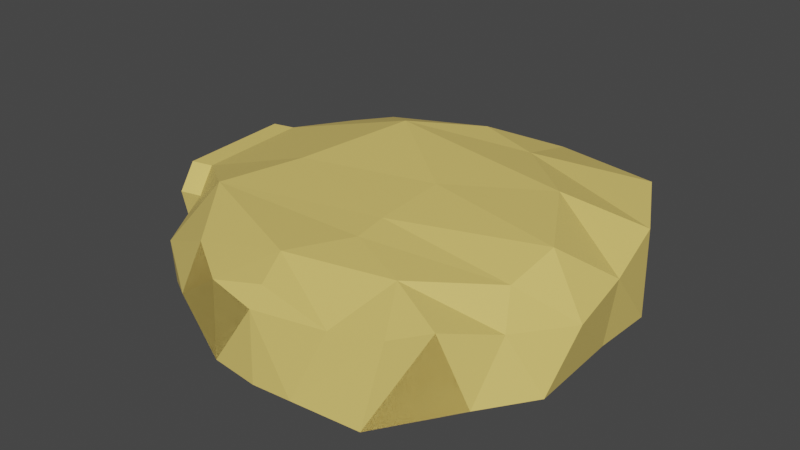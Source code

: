 # Source: room1.blend  (saved by Blender 2.80.75; exported with 4.5.12 LTS)
import bpy
from mathutils import Matrix  # noqa: F401  (used for matrix-valued properties, if any)

bpy.ops.wm.read_factory_settings(use_empty=True)
scene = bpy.context.scene
scene.name = 'Scene'

# ---- collections
col_collection = bpy.data.collections.new('Collection'); scene.collection.children.link(col_collection)
col_tonel = bpy.data.collections.new('tonel'); scene.collection.children.link(col_tonel)

# ---- materials (node trees are filled in below, after node groups)
mat_material = bpy.data.materials.new('Material')
mat_material.use_transparent_shadow = False

# ---- material node trees
mat_material.use_nodes = True; mat_material.node_tree.nodes.clear()
_N = mat_material.node_tree.nodes; _L = mat_material.node_tree.links
n0 = _N.new('ShaderNodeOutputMaterial'); n0.name = 'Material Output'; n0.location = (300, 300)
n1 = _N.new('ShaderNodeBsdfPrincipled'); n1.name = 'Principled BSDF'; n1.location = (10, 300)
n1.distribution = 'GGX'
n1.subsurface_method = 'BURLEY'
n1.inputs[0].default_value = (0.8, 0.5987, 0.1597, 1.0)
n1.inputs[3].default_value = 1.45
n1.inputs[27].default_value = (0.0, 0.0, 0.0, 1.0)
n1.inputs[28].default_value = 1.0
_L.new(n1.outputs[0], n0.inputs[0])
n0.is_active_output = True

# ---- world
world_world = bpy.data.worlds.new('World'); scene.world = world_world
world_world.use_nodes = True; world_world.node_tree.nodes.clear()
_N = world_world.node_tree.nodes; _L = world_world.node_tree.links
n0 = _N.new('ShaderNodeOutputWorld'); n0.name = 'World Output'; n0.location = (300, 300)
n1 = _N.new('ShaderNodeBackground'); n1.name = 'Background'; n1.location = (10, 300)
n1.inputs[0].default_value = (0.05088, 0.05088, 0.05088, 1.0)
_L.new(n1.outputs[0], n0.inputs[0])
n0.is_active_output = True
world_world.color = (0.05088, 0.05088, 0.05088)
world_world.use_sun_shadow = False
world_world.sun_shadow_jitter_overblur = 0.0

# ---- meshes
me_icosphere = bpy.data.meshes.new('Icosphere')
me_icosphere.from_pydata([(0.25, -0.9502, -0.02803), (-1.398, -1.601, 0.1022), (1.549, -0.592, -0.04107), (1.228, -0.08683, -0.1084), (-2.145, -0.252, -0.1009), (1.437, -1.544, 1.187), (1.805, -0.2388, 1.188), (-0.7303, -0.08683, 1.054), (-1.609, -0.9632, 1.457), (0.07977, -0.9479, 1.567), (0.2512, -1.564, -0.04501), (-0.5506, -1.252, -0.1763), (-1.447, -0.9327, -0.08417), (-0.6083, -0.6461, 0.1468), (1.026, -0.9617, -0.131), (1.23, -1.572, -0.05083), (0.4292, -0.4465, -0.04449), (1.689, -0.2051, 0.008076), (-0.8455, -0.08683, -0.1073), (-1.648, -1.501, 0.954), (-2.237, -0.2657, 0.6292), (2.796, -1.384, 0.5481), (1.236, -0.0868, 0.6255), (2.393, -0.3214, 1.16), (-1.003, -0.08684, 0.6395), (-1.141, -1.433, 1.29), (2.171, -0.9849, 1.381), (1.042, -0.08685, 1.128), (-1.511, -0.335, 1.377), (-0.3129, -1.448, 1.485), (-1.06, -0.9488, 1.488), (1.108, -1.257, 1.485), (1.384, -0.5728, 1.681), (-0.3129, -0.4479, 1.485), (3.205, -1.307, -0.1544), (3.017, -0.6311, 1.154), (3.273, -0.9539, -0.1645), (1.954, -1.093, 0.1165), (3.023, -0.6783, -0.04335), (3.362, -1.165, 0.6508), (2.656, -0.3068, 0.1056), (2.644, -1.397, 1.26), (3.259, -0.9638, 1.095), (2.403, -0.7611, 1.481), (-1.924, -1.022, 0.01855), (-3.208, -0.8849, 0.9954), (-3.277, -1.044, -0.0003461), (-3.198, -0.7186, -0.04922), (-2.102, -1.468, 0.04562), (-3.072, -1.264, -0.1198), (-3.203, -0.7373, 1.174), (-2.42, -1.4, 1.176), (-2.048, -1.198, 1.379), (-2.661, -0.5428, 1.199), (-2.506, -0.8524, 1.457), (-2.506, -0.8524, 1.457), (-2.048, -1.198, 1.379), (-2.506, -0.8524, 1.457), (-2.661, -0.5428, 1.199), (-2.506, -0.8524, 1.457), (-3.045, -0.5435, 0.5844), (-3.203, -0.7373, 1.174), (-2.661, -0.5428, 1.199), (-3.045, -0.5435, 0.5844), (-1.924, -1.022, 0.01855), (-3.208, -0.8849, 0.9954), (-3.277, -1.044, -0.0003461), (-3.198, -0.7186, -0.04922), (-2.102, -1.468, 0.04562), (-3.072, -1.264, -0.1198), (-3.203, -0.7373, 1.174), (-2.42, -1.4, 1.176), (-2.048, -1.198, 1.379), (-2.661, -0.5428, 1.199), (-2.506, -0.8524, 1.457), (-2.506, -0.8524, 1.457), (-2.048, -1.198, 1.379), (-2.506, -0.8524, 1.457), (-2.661, -0.5428, 1.199), (-2.506, -0.8524, 1.457), (-3.045, -0.5435, 0.5844), (-3.203, -0.7373, 1.174), (-2.661, -0.5428, 1.199), (-3.045, -0.5435, 0.5844), (-1.648, -1.501, 0.954), (-1.398, -1.601, 0.1022), (-1.141, -1.433, 1.29), (-2.048, -1.198, 1.379), (-2.42, -1.4, 1.176), (-3.072, -1.264, -0.1198), (-2.102, -1.468, 0.04562), (-1.648, -1.501, 0.954), (-2.048, -1.198, 1.379), (-3.299, -0.9004, -0.03014), (-3.277, -1.044, -0.0003461), (-3.198, -0.7186, -0.04922), (-3.299, -0.9004, -0.03014), (-3.208, -0.8849, 0.9954), (-3.299, -0.9004, -0.03014), (-3.078, -0.9091, 1.321), (-3.062, -1.149, 1.076), (-0.7043, -1.611, 0.8267), (-2.876, -1.315, 1.146), (-3.078, -0.9091, 1.321), (-3.062, -1.149, 1.076), (0.3825, -1.581, 0.9383), (-2.876, -1.315, 1.146), (-0.7043, -1.611, 0.8267), (0.3825, -1.581, 0.9383), (2.171, -0.9849, 1.381), (2.644, -1.397, 1.26), (1.152, -0.005766, -0.1102), (-0.8063, -0.005767, 1.053), (-0.9215, -0.005767, -0.1091), (1.16, -0.005738, 0.6238), (-1.079, -0.005774, 0.6377), (0.9661, -0.005782, 1.126)], [(65, 97), (96, 98), (79, 99), (92, 100), (88, 102), (99, 103), (100, 104), (102, 106), (29, 105), (101, 107), (105, 108), (26, 109), (41, 110)], [(0, 11, 10), (1, 11, 12), (0, 10, 14), (0, 14, 16), (0, 16, 13), (3, 17, 22), (4, 18, 24), (4, 24, 20), (6, 23, 32), (7, 27, 33), (8, 28, 30), (30, 33, 9), (30, 28, 33), (28, 7, 33), (33, 32, 9), (33, 27, 32), (27, 6, 32), (32, 31, 9), (32, 26, 31), (26, 5, 31), (31, 29, 9), (29, 30, 9), (29, 25, 30), (25, 8, 30), (20, 24, 28), (24, 7, 28), (22, 6, 27), (43, 26, 32), (68, 71, 88, 90), (22, 23, 6), (22, 17, 23), (17, 40, 23), (13, 18, 4), (13, 16, 18), (16, 3, 18), (16, 17, 3), (16, 14, 17), (14, 2, 17), (14, 15, 2), (14, 10, 15), (12, 13, 4), (12, 11, 13), (11, 0, 13), (17, 2, 40), (40, 2, 38), (38, 2, 36), (35, 43, 23), (23, 38, 35), (39, 34, 21), (41, 39, 21), (2, 15, 37), (37, 15, 34), (15, 21, 34), (2, 37, 36), (21, 5, 41), (42, 26, 43), (109, 110, 5), (44, 47, 46), (48, 46, 49), (46, 48, 44), (49, 51, 48), (45, 47, 50), (58, 62, 63, 60), (50, 60, 63, 61), (63, 62, 61), (50, 61, 62), (47, 63, 61), (64, 66, 67), (69, 68, 90, 89), (68, 69, 66), (72, 76, 77, 79, 87), (84, 91, 86), (91, 84, 88), (66, 64, 68), (19, 1, 85, 84), (65, 70, 67), (87, 86, 92), (88, 87, 92), (85, 10, 11), (78, 80, 83, 82), (70, 81, 83, 80), (83, 82, 81), (70, 82, 81), (67, 81, 83), (61, 81, 67, 47), (58, 60, 80, 78), (51, 52, 72, 71), (62, 58, 78, 82), (57, 59, 79, 77), (57, 77, 75, 55), (53, 73, 70, 50), (62, 82, 70, 50), (50, 70, 80, 60), (53, 58, 78, 73), (48, 51, 71, 68), (50, 47, 67, 70), (59, 58, 78, 79), (47, 44, 64, 67), (47, 67, 83, 63), (56, 57, 77, 76), (54, 55, 75, 74), (44, 48, 68, 64), (52, 56, 76, 72), (8, 25, 86), (1, 12, 85), (89, 90, 88), (101, 85, 91), (25, 19, 84, 86), (71, 72, 87, 88), (79, 8, 87), (64, 90, 12), (88, 84, 90), (90, 84, 85), (90, 85, 12), (64, 12, 67), (12, 4, 67), (4, 83, 67), (4, 20, 83), (83, 20, 82), (20, 28, 82), (28, 79, 82), (8, 79, 28), (87, 8, 86), (88, 92, 91), (91, 92, 86), (98, 94, 95), (93, 96, 95, 67), (66, 94, 96, 93), (97, 94, 98), (98, 95, 97), (81, 79, 103), (79, 92, 104, 103), (104, 92, 106), (88, 106, 92), (89, 106, 88), (81, 82, 79), (103, 97, 81), (89, 94, 106), (94, 104, 106), (103, 104, 97), (104, 94, 97), (85, 101, 10), (86, 107, 91), (108, 10, 107), (107, 86, 29), (107, 29, 108), (29, 31, 108), (5, 108, 31), (21, 15, 5), (108, 5, 15), (15, 10, 108), (37, 34, 36), (35, 42, 43), (41, 42, 39), (34, 39, 36), (39, 42, 36), (38, 36, 35), (42, 35, 36), (110, 109, 42), (38, 23, 40), (32, 23, 43), (22, 114, 111, 3), (3, 111, 113, 18), (7, 112, 116, 27), (24, 115, 112, 7), (18, 113, 115, 24), (27, 116, 114, 22)])
_uv = me_icosphere.uv_layers.new(name='UVMap')
_uv.uv.foreach_set('vector', [0.8182, 0.0, 0.7727, 0.07873, 0.8636, 0.07873, 0.7273, 0.1575, 0.6818, 0.07873, 0.6364, 0.1575, 0.09091, 0.0, 0.04545, 0.07873, 0.1364, 0.07873, 0.2727, 0.0, 0.2273, 0.07873, 0.3182, 0.07873, 0.4545, 0.0, 0.4091, 0.07873, 0.5, 0.07873, 0.3636, 0.1575, 0.2727, 0.1575, 0.3182, 0.2362, 0.5455, 0.1575, 0.4545, 0.1575, 0.5, 0.2362, 0.5455, 0.1575, 0.5, 0.2362, 0.5909, 0.2362, 0.2727, 0.3149, 0.2273, 0.2362, 0.3182, 0.3937, 0.4545, 0.3149, 0.3636, 0.3149, 0.4091, 0.3937, 0.6364, 0.3149, 0.5455, 0.3149, 0.5909, 0.3937, 0.5909, 0.3937, 0.5, 0.3937, 0.5455, 0.4724, 0.5909, 0.3937, 0.5455, 0.3149, 0.5, 0.3937, 0.5455, 0.3149, 0.4545, 0.3149, 0.5, 0.3937, 0.4091, 0.3937, 0.3182, 0.3937, 0.3636, 0.4724, 0.4091, 0.3937, 0.3636, 0.3149, 0.3182, 0.3937, 0.3636, 0.3149, 0.2727, 0.3149, 0.3182, 0.3937, 0.2273, 0.3937, 0.1364, 0.3937, 0.1818, 0.4724, 0.2273, 0.3937, 0.443, 0.3432, 0.1364, 0.3937, 0.443, 0.3432, 0.09091, 0.3149, 0.1364, 0.3937, 0.9545, 0.3937, 0.8636, 0.3937, 0.9091, 0.4724, 0.7727, 0.3937, 0.6818, 0.3937, 0.7273, 0.4724, 0.7727, 0.3937, 0.7273, 0.3149, 0.6818, 0.3937, 0.7273, 0.3149, 0.6364, 0.3149, 0.6818, 0.3937, 0.5909, 0.2362, 0.5, 0.2362, 0.5455, 0.3149, 0.5, 0.2362, 0.4545, 0.3149, 0.5455, 0.3149, 0.3182, 0.2362, 0.2727, 0.3149, 0.3636, 0.3149, 0.9545, 0.3937, 0.443, 0.3432, 0.2273, 0.3937, 0.1364, 0.07873, 0.1364, 0.2362, 0.1364, 0.2362, 0.1364, 0.07873, 0.3182, 0.2362, 0.2273, 0.2362, 0.2727, 0.3149, 0.3182, 0.2362, 0.2727, 0.1575, 0.2273, 0.2362, 0.2727, 0.1575, 0.0, 0.0, 0.2273, 0.2362, 0.5, 0.07873, 0.4545, 0.1575, 0.5455, 0.1575, 0.5, 0.07873, 0.4091, 0.07873, 0.4545, 0.1575, 0.4091, 0.07873, 0.3636, 0.1575, 0.4545, 0.1575, 0.3182, 0.07873, 0.2727, 0.1575, 0.3636, 0.1575, 0.3182, 0.07873, 0.2273, 0.07873, 0.2727, 0.1575, 0.2273, 0.07873, 0.1818, 0.1575, 0.2727, 0.1575, 0.1364, 0.07873, 0.09091, 0.1575, 0.1818, 0.1575, 0.1364, 0.07873, 0.04545, 0.07873, 0.09091, 0.1575, 0.6364, 0.1575, 0.5909, 0.07873, 0.5455, 0.1575, 0.6364, 0.1575, 0.6818, 0.07873, 0.5909, 0.07873, 0.6818, 0.07873, 0.6364, 0.0, 0.5909, 0.07873, 0.2727, 0.1575, 0.1818, 0.1575, 0.0, 0.0, 0.0, 0.0, 0.1818, 0.1575, 0.0, 0.0, 0.0, 0.0, 0.1818, 0.1575, 0.04545, 0.07873, 1.0, 0.3149, 0.9545, 0.3937, 0.0, 0.0, 0.0, 0.0, 0.09091, 0.1575, 1.0, 0.3149, 0.4079, 0.1703, 0.7273, 0.1575, 0.1364, 0.2362, 0.7273, 0.3149, 0.4079, 0.1703, 0.0, 0.0, 0.1818, 0.1575, 0.09091, 0.1575, 0.7727, 0.07873, 0.7727, 0.07873, 0.09091, 0.1575, 0.7273, 0.1575, 0.09091, 0.1575, 0.1364, 0.2362, 0.7273, 0.1575, 0.1818, 0.1575, 0.7727, 0.07873, 0.04545, 0.07873, 0.0, 0.0, 0.09091, 0.3149, 0.7273, 0.3149, 0.8636, 0.3937, 0.443, 0.3432, 0.9545, 0.3937, 0.0, 0.0, 0.0, 0.0, 0.0, 0.0, 0.8182, 0.0, 0.7727, 0.07873, 0.8636, 0.07873, 0.1364, 0.07873, 0.04545, 0.07873, 0.09091, 0.1575, 0.04545, 0.07873, 0.1364, 0.07873, 0.8182, 0.0, 0.09091, 0.1575, 0.1364, 0.2362, 0.1364, 0.07873, 0.7273, 0.1575, 0.7727, 0.07873, 0.6818, 0.2362, 0.0, 0.0, 0.0, 0.0, 0.0, 0.0, 0.0, 0.0, 0.0, 0.0, 0.0, 0.0, 0.0, 0.0, 0.0, 0.0, 0.0, 0.0, 0.0, 0.0, 0.0, 0.0, 0.0, 0.0, 0.0, 0.0, 0.0, 0.0, 0.0, 0.0, 0.0, 0.0, 0.0, 0.0, 0.8182, 0.0, 0.8636, 0.07873, 0.7727, 0.07873, 0.09091, 0.1575, 0.1364, 0.07873, 0.1364, 0.07873, 0.09091, 0.1575, 0.1364, 0.07873, 0.09091, 0.1575, 0.04545, 0.07873, 0.9545, 0.3937, 0.0, 0.0, 0.0, 0.0, 0.0, 0.0, 0.9545, 0.3937, 0.0, 0.0, 0.0, 0.0, 0.0, 0.0, 0.0, 0.0, 0.0, 0.0, 0.0, 0.0, 0.04545, 0.07873, 0.8182, 0.0, 0.1364, 0.07873, 0.0, 0.0, 0.0, 0.0, 0.0, 0.0, 0.0, 0.0, 0.7273, 0.1575, 0.6818, 0.2362, 0.7727, 0.07873, 0.0, 0.0, 0.0, 0.0, 0.0, 0.0, 0.0, 0.0, 0.9545, 0.3937, 0.0, 0.0, 0.0, 0.0, 0.8636, 0.07873, 0.7727, 0.07873, 0.0, 0.0, 0.0, 0.0, 0.0, 0.0, 0.0, 0.0, 0.0, 0.0, 0.0, 0.0, 0.0, 0.0, 0.0, 0.0, 0.0, 0.0, 0.0, 0.0, 0.0, 0.0, 0.0, 0.0, 0.0, 0.0, 0.0, 0.0, 0.0, 0.0, 0.0, 0.0, 0.0, 0.0, 0.0, 0.0, 0.0, 0.0, 0.0, 0.0, 0.0, 0.0, 0.0, 0.0, 0.0, 0.0, 0.0, 0.0, 0.0, 0.0, 0.1364, 0.2362, 0.9545, 0.3937, 0.9545, 0.3937, 0.1364, 0.2362, 0.0, 0.0, 0.0, 0.0, 0.0, 0.0, 0.0, 0.0, 0.0, 0.0, 0.0, 0.0, 0.0, 0.0, 0.0, 0.0, 0.0, 0.0, 0.0, 0.0, 0.0, 0.0, 0.0, 0.0, 0.0, 0.0, 0.0, 0.0, 0.6818, 0.2362, 0.6818, 0.2362, 0.0, 0.0, 0.0, 0.0, 0.0, 0.0, 0.0, 0.0, 0.0, 0.0, 0.0, 0.0, 0.0, 0.0, 0.0, 0.0, 0.0, 0.0, 0.0, 0.0, 0.0, 0.0, 0.0, 0.0, 0.1364, 0.07873, 0.1364, 0.2362, 0.1364, 0.2362, 0.1364, 0.07873, 0.6818, 0.2362, 0.7727, 0.07873, 0.7727, 0.07873, 0.6818, 0.2362, 0.0, 0.0, 0.0, 0.0, 0.0, 0.0, 0.0, 0.0, 0.7727, 0.07873, 0.8182, 0.0, 0.8182, 0.0, 0.7727, 0.07873, 0.0, 0.0, 0.0, 0.0, 0.0, 0.0, 0.0, 0.0, 0.0, 0.0, 0.0, 0.0, 0.0, 0.0, 0.0, 0.0, 0.0, 0.0, 0.0, 0.0, 0.0, 0.0, 0.0, 0.0, 0.8182, 0.0, 0.1364, 0.07873, 0.1364, 0.07873, 0.8182, 0.0, 0.0, 0.0, 0.0, 0.0, 0.0, 0.0, 0.0, 0.0, 0.0, 0.0, 0.0, 0.0, 0.0, 0.0, 0.0, 0.0, 0.0, 0.0, 0.0, 0.0, 0.09091, 0.1575, 0.1364, 0.07873, 0.1364, 0.2362, 0.0, 0.0, 0.0, 0.0, 0.0, 0.0, 0.0, 0.0, 0.0, 0.0, 0.0, 0.0, 0.0, 0.0, 0.1364, 0.2362, 0.9545, 0.3937, 0.9545, 0.3937, 0.1364, 0.2362, 0.0, 0.0, 0.0, 0.0, 0.0, 0.0, 0.0, 0.0, 0.0, 0.0, 0.0, 0.0, 0.0, 0.0, 0.0, 0.0, 0.1364, 0.07873, 0.0, 0.0, 0.0, 0.0, 0.0, 0.0, 0.0, 0.0, 0.0, 0.0, 0.0, 0.0, 0.0, 0.0, 0.0, 0.0, 0.7727, 0.07873, 0.0, 0.0, 0.5455, 0.1575, 0.7727, 0.07873, 0.5455, 0.1575, 0.0, 0.0, 0.7727, 0.07873, 0.5455, 0.1575, 0.5909, 0.2362, 0.0, 0.0, 0.0, 0.0, 0.5909, 0.2362, 0.0, 0.0, 0.5909, 0.2362, 0.5455, 0.3149, 0.0, 0.0, 0.5455, 0.3149, 0.0, 0.0, 0.0, 0.0, 0.0, 0.0, 0.0, 0.0, 0.5455, 0.3149, 0.0, 0.0, 0.0, 0.0, 0.0, 0.0, 0.0, 0.0, 0.0, 0.0, 0.0, 0.0, 0.0, 0.0, 0.0, 0.0, 0.0, 0.0, 0.0, 0.0, 0.0, 0.0, 0.0, 0.0, 0.0, 0.0, 0.0, 0.0, 0.7727, 0.07873, 0.7727, 0.07873, 0.0, 0.0, 0.0, 0.0, 0.0, 0.0, 0.0, 0.0, 0.0, 0.0, 0.0, 0.0, 0.0, 0.0, 0.0, 0.0, 0.0, 0.0, 0.0, 0.0, 0.0, 0.0, 0.0, 0.0, 0.0, 0.0, 0.0, 0.0, 0.0, 0.0, 0.0, 0.0, 0.0, 0.0, 0.0, 0.0, 0.0, 0.0, 0.0, 0.0, 0.0, 0.0, 0.0, 0.0, 0.0, 0.0, 0.09091, 0.1575, 0.0, 0.0, 0.0, 0.0, 0.0, 0.0, 0.0, 0.0, 0.0, 0.0, 0.0, 0.0, 0.0, 0.0, 0.0, 0.0, 0.09091, 0.1575, 0.0, 0.0, 0.0, 0.0, 0.0, 0.0, 0.0, 0.0, 0.0, 0.0, 0.0, 0.0, 0.0, 0.0, 0.0, 0.0, 0.0, 0.0, 0.0, 0.0, 0.0, 0.0, 0.0, 0.0, 0.0, 0.0, 0.8636, 0.07873, 0.0, 0.0, 0.0, 0.0, 0.0, 0.0, 0.0, 0.0, 0.0, 0.0, 0.0, 0.0, 0.0, 0.0, 0.0, 0.0, 0.0, 0.0, 0.0, 0.0, 0.0, 0.0, 0.0, 0.0, 0.0, 0.0, 0.9545, 0.3937, 0.0, 0.0, 0.09091, 0.3149, 0.0, 0.0, 0.9545, 0.3937, 0.1364, 0.2362, 0.09091, 0.1575, 0.09091, 0.3149, 0.0, 0.0, 0.09091, 0.3149, 0.09091, 0.1575, 0.09091, 0.1575, 0.0, 0.0, 0.0, 0.0, 0.7727, 0.07873, 0.7273, 0.1575, 0.04545, 0.07873, 1.0, 0.3149, 0.8636, 0.3937, 0.9545, 0.3937, 0.7273, 0.3149, 0.7727, 0.3937, 0.4079, 0.1703, 0.7273, 0.1575, 0.4079, 0.1703, 0.04545, 0.07873, 0.4079, 0.1703, 0.7727, 0.3937, 0.04545, 0.07873, 0.09091, 0.1575, 0.04545, 0.07873, 1.0, 0.3149, 0.7727, 0.3937, 1.0, 0.3149, 0.04545, 0.07873, 0.0, 0.0, 0.0, 0.0, 0.0, 0.0, 0.0, 0.0, 0.2273, 0.2362, 0.0, 0.0, 0.3182, 0.3937, 0.2273, 0.2362, 0.9545, 0.3937, 0.3182, 0.2362, 0.3182, 0.2362, 0.3636, 0.1575, 0.3636, 0.1575, 0.3636, 0.1575, 0.3636, 0.1575, 0.4545, 0.1575, 0.4545, 0.1575, 0.4545, 0.3149, 0.4545, 0.3149, 0.3636, 0.3149, 0.3636, 0.3149, 0.5, 0.2362, 0.5, 0.2362, 0.4545, 0.3149, 0.4545, 0.3149, 0.4545, 0.1575, 0.4545, 0.1575, 0.5, 0.2362, 0.5, 0.2362, 0.3636, 0.3149, 0.3636, 0.3149, 0.3182, 0.2362, 0.3182, 0.2362])
me_icosphere.materials.append(mat_material)
me_icosphere.use_remesh_preserve_volume = False
me_icosphere.use_remesh_preserve_attributes = False
me_icosphere.use_mirror_vertex_groups = False
me_icosphere.update()

# ---- objects
ob_icosphere = bpy.data.objects.new('Icosphere', me_icosphere)

# ---- transforms, parenting, visibility, modifiers, constraints
ob_icosphere.location = (0.0, 0.0, 0.0)
ob_icosphere.rotation_euler = (0.0, -0.0, 1.571)
ob_icosphere.scale = (10.03, 43.44, 10.03)
ob_icosphere.lineart.crease_threshold = 0.0

# ---- collection membership
col_tonel.objects.link(ob_icosphere)

# ---- scene / render settings (as saved in the file)
scene.frame_start = 1; scene.frame_end = 250; scene.frame_set(1)
scene.render.engine = 'BLENDER_EEVEE_NEXT'
scene.cycles.use_denoising = False
scene.cycles.samples = 128
scene.cycles.sampling_pattern = 'TABULATED_SOBOL'
scene.cycles.use_adaptive_sampling = False
scene.cycles.use_light_tree = False
scene.view_settings.view_transform = 'Filmic'
bpy.context.view_layer.update()

# ---- added for rendering (the .blend has no active camera and no usable light): camera, sun
cam_auto = bpy.data.cameras.new('AutoCamera')
cam_auto.lens = 50.0
cam_auto.sensor_width = 36.0
cam_auto.clip_end = 1596.93
ob_auto_camera = bpy.data.objects.new('AutoCamera', cam_auto)
scene.collection.objects.link(ob_auto_camera)
ob_auto_camera.location = (126.098, -108.874, 80.3414)
ob_auto_camera.rotation_euler = (1.09748, -7.21219e-08, 0.694738)
scene.camera = ob_auto_camera
light_auto_sun = bpy.data.lights.new('AutoSun', 'SUN')
light_auto_sun.energy = 3.0
light_auto_sun.angle = 0.0523599
ob_auto_sun = bpy.data.objects.new('AutoSun', light_auto_sun)
scene.collection.objects.link(ob_auto_sun)
ob_auto_sun.rotation_euler = (0.872665, 0.174533, 0.523599)
bpy.context.view_layer.update()
